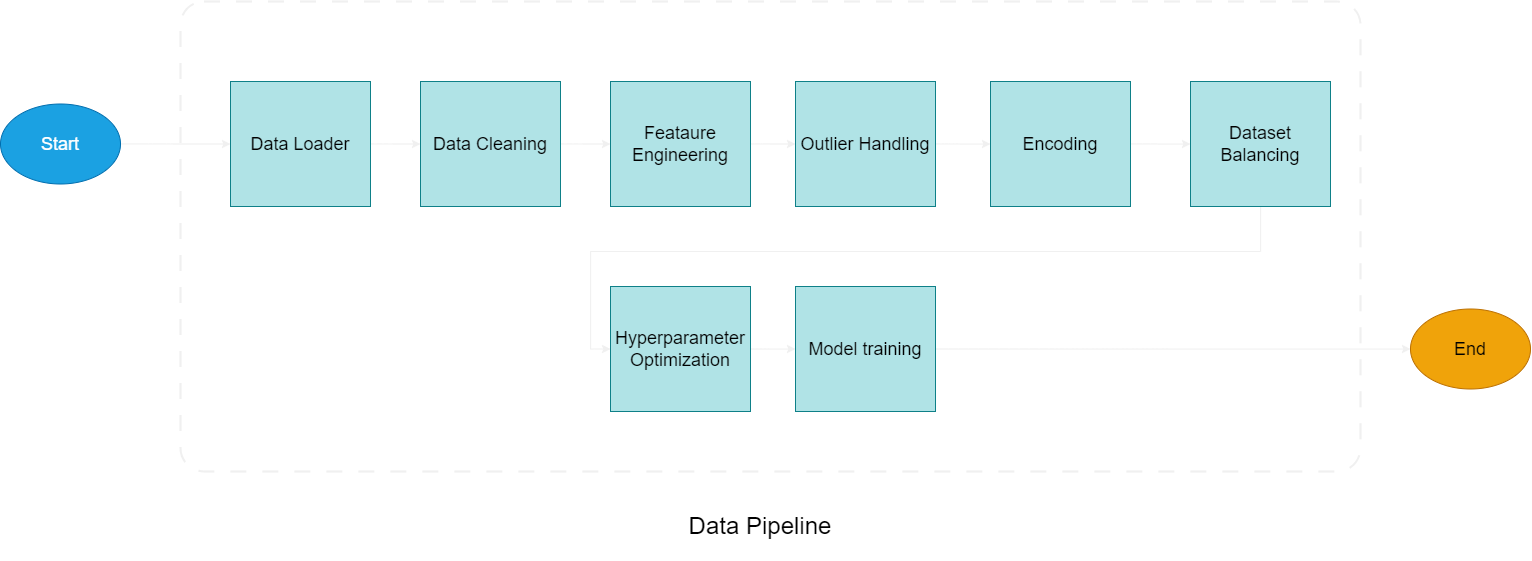

The diagram above was exported from draw.io. Its source (the exported page's mxGraphModel, read from the mxfile embedded in the PNG):
<mxGraphModel dx="1785" dy="1208" grid="1" gridSize="10" guides="1" tooltips="1" connect="1" arrows="1" fold="1" page="1" pageScale="1" pageWidth="1600" pageHeight="900" math="0" shadow="0">
  <root>
    <mxCell id="0" />
    <mxCell id="1" parent="0" />
    <mxCell id="iuomllJZEA1uN4YP0lHt-22" value="" style="rounded=1;whiteSpace=wrap;html=1;fillColor=none;imageWidth=24;arcSize=5;dashed=1;dashPattern=8 8;strokeWidth=2;" vertex="1" parent="1">
      <mxGeometry x="220" y="190" width="1180" height="470" as="geometry" />
    </mxCell>
    <mxCell id="iuomllJZEA1uN4YP0lHt-11" style="edgeStyle=orthogonalEdgeStyle;rounded=0;orthogonalLoop=1;jettySize=auto;html=1;entryX=0;entryY=0.5;entryDx=0;entryDy=0;" edge="1" parent="1" source="iuomllJZEA1uN4YP0lHt-1" target="iuomllJZEA1uN4YP0lHt-2">
      <mxGeometry relative="1" as="geometry" />
    </mxCell>
    <mxCell id="iuomllJZEA1uN4YP0lHt-1" value="&lt;font style=&quot;font-size: 18px;&quot;&gt;Start&lt;/font&gt;" style="ellipse;whiteSpace=wrap;html=1;fillColor=#1ba1e2;fontColor=#ffffff;strokeColor=#006EAF;" vertex="1" parent="1">
      <mxGeometry x="40" y="292.5" width="120" height="80" as="geometry" />
    </mxCell>
    <mxCell id="iuomllJZEA1uN4YP0lHt-12" style="edgeStyle=orthogonalEdgeStyle;rounded=0;orthogonalLoop=1;jettySize=auto;html=1;entryX=0;entryY=0.5;entryDx=0;entryDy=0;" edge="1" parent="1" source="iuomllJZEA1uN4YP0lHt-2" target="iuomllJZEA1uN4YP0lHt-3">
      <mxGeometry relative="1" as="geometry" />
    </mxCell>
    <mxCell id="iuomllJZEA1uN4YP0lHt-2" value="&lt;font color=&quot;#000000&quot; style=&quot;font-size: 18px;&quot;&gt;Data Loader&lt;/font&gt;" style="rounded=0;whiteSpace=wrap;html=1;fillColor=#b0e3e6;strokeColor=#0e8088;" vertex="1" parent="1">
      <mxGeometry x="270" y="270" width="140" height="125" as="geometry" />
    </mxCell>
    <mxCell id="iuomllJZEA1uN4YP0lHt-13" style="edgeStyle=orthogonalEdgeStyle;rounded=0;orthogonalLoop=1;jettySize=auto;html=1;entryX=0;entryY=0.5;entryDx=0;entryDy=0;" edge="1" parent="1" source="iuomllJZEA1uN4YP0lHt-3" target="iuomllJZEA1uN4YP0lHt-4">
      <mxGeometry relative="1" as="geometry" />
    </mxCell>
    <mxCell id="iuomllJZEA1uN4YP0lHt-3" value="&lt;font color=&quot;#000000&quot; style=&quot;font-size: 18px;&quot;&gt;Data Cleaning&lt;/font&gt;" style="rounded=0;whiteSpace=wrap;html=1;fillColor=#b0e3e6;strokeColor=#0e8088;" vertex="1" parent="1">
      <mxGeometry x="460" y="270" width="140" height="125" as="geometry" />
    </mxCell>
    <mxCell id="iuomllJZEA1uN4YP0lHt-14" style="edgeStyle=orthogonalEdgeStyle;rounded=0;orthogonalLoop=1;jettySize=auto;html=1;entryX=0;entryY=0.5;entryDx=0;entryDy=0;" edge="1" parent="1" source="iuomllJZEA1uN4YP0lHt-4" target="iuomllJZEA1uN4YP0lHt-5">
      <mxGeometry relative="1" as="geometry" />
    </mxCell>
    <mxCell id="iuomllJZEA1uN4YP0lHt-4" value="&lt;font color=&quot;#000000&quot; style=&quot;font-size: 18px;&quot;&gt;Feataure Engineering&lt;/font&gt;" style="rounded=0;whiteSpace=wrap;html=1;fillColor=#b0e3e6;strokeColor=#0e8088;" vertex="1" parent="1">
      <mxGeometry x="650" y="270" width="140" height="125" as="geometry" />
    </mxCell>
    <mxCell id="iuomllJZEA1uN4YP0lHt-15" style="edgeStyle=orthogonalEdgeStyle;rounded=0;orthogonalLoop=1;jettySize=auto;html=1;entryX=0;entryY=0.5;entryDx=0;entryDy=0;" edge="1" parent="1" source="iuomllJZEA1uN4YP0lHt-5" target="iuomllJZEA1uN4YP0lHt-6">
      <mxGeometry relative="1" as="geometry" />
    </mxCell>
    <mxCell id="iuomllJZEA1uN4YP0lHt-5" value="&lt;font color=&quot;#000000&quot; style=&quot;font-size: 18px;&quot;&gt;Outlier Handling&lt;/font&gt;" style="rounded=0;whiteSpace=wrap;html=1;fillColor=#b0e3e6;strokeColor=#0e8088;" vertex="1" parent="1">
      <mxGeometry x="835" y="270" width="140" height="125" as="geometry" />
    </mxCell>
    <mxCell id="iuomllJZEA1uN4YP0lHt-16" style="edgeStyle=orthogonalEdgeStyle;rounded=0;orthogonalLoop=1;jettySize=auto;html=1;entryX=0;entryY=0.5;entryDx=0;entryDy=0;" edge="1" parent="1" source="iuomllJZEA1uN4YP0lHt-6" target="iuomllJZEA1uN4YP0lHt-7">
      <mxGeometry relative="1" as="geometry" />
    </mxCell>
    <mxCell id="iuomllJZEA1uN4YP0lHt-6" value="&lt;font color=&quot;#000000&quot; style=&quot;font-size: 18px;&quot;&gt;Encoding&lt;/font&gt;" style="rounded=0;whiteSpace=wrap;html=1;fillColor=#b0e3e6;strokeColor=#0e8088;" vertex="1" parent="1">
      <mxGeometry x="1030" y="270" width="140" height="125" as="geometry" />
    </mxCell>
    <mxCell id="iuomllJZEA1uN4YP0lHt-17" style="edgeStyle=orthogonalEdgeStyle;rounded=0;orthogonalLoop=1;jettySize=auto;html=1;entryX=0;entryY=0.5;entryDx=0;entryDy=0;" edge="1" parent="1" source="iuomllJZEA1uN4YP0lHt-7" target="iuomllJZEA1uN4YP0lHt-8">
      <mxGeometry relative="1" as="geometry">
        <Array as="points">
          <mxPoint x="1300" y="440" />
          <mxPoint x="630" y="440" />
          <mxPoint x="630" y="538" />
        </Array>
      </mxGeometry>
    </mxCell>
    <mxCell id="iuomllJZEA1uN4YP0lHt-7" value="&lt;font color=&quot;#000000&quot; style=&quot;font-size: 18px;&quot;&gt;Dataset Balancing&lt;/font&gt;" style="rounded=0;whiteSpace=wrap;html=1;fillColor=#b0e3e6;strokeColor=#0e8088;" vertex="1" parent="1">
      <mxGeometry x="1230" y="270" width="140" height="125" as="geometry" />
    </mxCell>
    <mxCell id="iuomllJZEA1uN4YP0lHt-18" style="edgeStyle=orthogonalEdgeStyle;rounded=0;orthogonalLoop=1;jettySize=auto;html=1;entryX=0;entryY=0.5;entryDx=0;entryDy=0;" edge="1" parent="1" source="iuomllJZEA1uN4YP0lHt-8" target="iuomllJZEA1uN4YP0lHt-9">
      <mxGeometry relative="1" as="geometry" />
    </mxCell>
    <mxCell id="iuomllJZEA1uN4YP0lHt-8" value="&lt;font color=&quot;#000000&quot; style=&quot;font-size: 18px;&quot;&gt;Hyperparameter Optimization&lt;/font&gt;" style="rounded=0;whiteSpace=wrap;html=1;fillColor=#b0e3e6;strokeColor=#0e8088;" vertex="1" parent="1">
      <mxGeometry x="650" y="475" width="140" height="125" as="geometry" />
    </mxCell>
    <mxCell id="iuomllJZEA1uN4YP0lHt-19" style="edgeStyle=orthogonalEdgeStyle;rounded=0;orthogonalLoop=1;jettySize=auto;html=1;entryX=0;entryY=0.5;entryDx=0;entryDy=0;" edge="1" parent="1" source="iuomllJZEA1uN4YP0lHt-9" target="iuomllJZEA1uN4YP0lHt-10">
      <mxGeometry relative="1" as="geometry">
        <mxPoint x="1410" y="537.5" as="targetPoint" />
      </mxGeometry>
    </mxCell>
    <mxCell id="iuomllJZEA1uN4YP0lHt-9" value="&lt;font color=&quot;#000000&quot; style=&quot;font-size: 18px;&quot;&gt;Model training&lt;/font&gt;" style="rounded=0;whiteSpace=wrap;html=1;fillColor=#b0e3e6;strokeColor=#0e8088;" vertex="1" parent="1">
      <mxGeometry x="835" y="475" width="140" height="125" as="geometry" />
    </mxCell>
    <mxCell id="iuomllJZEA1uN4YP0lHt-10" value="&lt;font style=&quot;font-size: 18px;&quot;&gt;End&lt;/font&gt;" style="ellipse;whiteSpace=wrap;html=1;fillColor=#f0a30a;fontColor=#000000;strokeColor=#BD7000;" vertex="1" parent="1">
      <mxGeometry x="1450" y="497.5" width="120" height="80" as="geometry" />
    </mxCell>
    <mxCell id="iuomllJZEA1uN4YP0lHt-23" value="&lt;font color=&quot;#000000&quot; style=&quot;font-size: 24px;&quot;&gt;Data Pipeline&lt;/font&gt;" style="text;html=1;align=center;verticalAlign=middle;whiteSpace=wrap;rounded=0;" vertex="1" parent="1">
      <mxGeometry x="715" y="680" width="170" height="70" as="geometry" />
    </mxCell>
  </root>
</mxGraphModel>